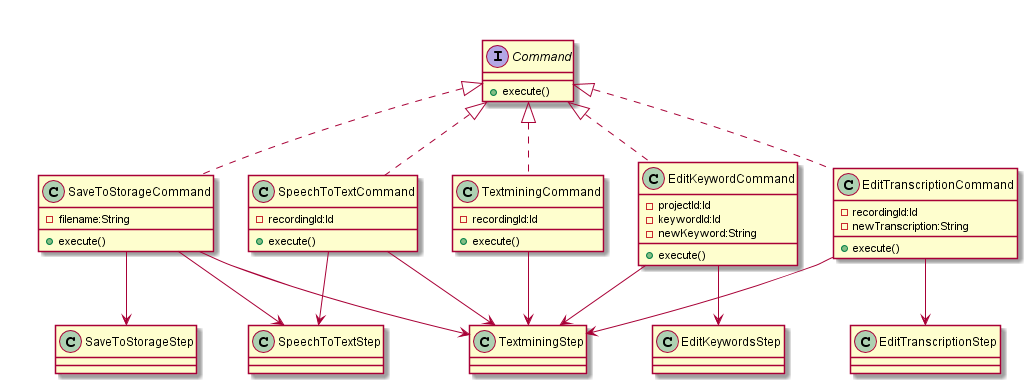

The diagram above was rendered by PlantUML. Its source (embedded in the PNG):
@startuml
together {
  interface Command{
      +execute()
  }

  class TextminingCommand implements Command{
      -recordingId:Id
      +execute()
  }
  class SpeechToTextCommand implements Command{
      -recordingId:Id
      +execute()
  }
  class SaveToStorageCommand implements Command{
      -filename:String
      +execute()
  }

  class EditKeywordCommand implements Command{
      -projectId:Id
      -keywordId:Id
      -newKeyword:String
      +execute()
  }

  class EditTranscriptionCommand implements Command{
      -recordingId:Id
      -newTranscription:String
      +execute()
  }


  TextminingCommand --> TextminingStep
  SpeechToTextCommand --> SpeechToTextStep
      SpeechToTextCommand -->TextminingStep
  SaveToStorageCommand --> SaveToStorageStep
      SaveToStorageCommand -->SpeechToTextStep
      SaveToStorageCommand -->TextminingStep
  EditKeywordCommand --> EditKeywordsStep
      EditKeywordCommand --> TextminingStep
  EditTranscriptionCommand -->EditTranscriptionStep
      EditTranscriptionCommand --> TextminingStep


}
@enduml